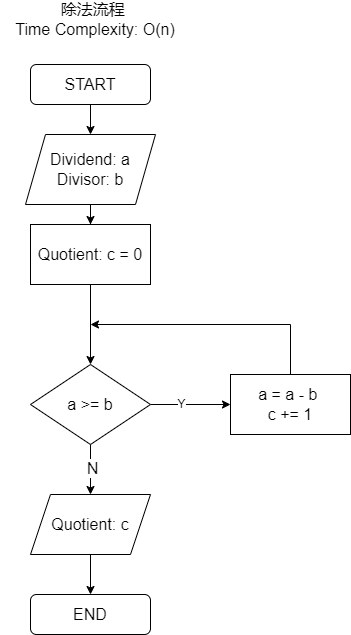

The diagram above was exported from draw.io. Its source (the exported page's mxGraphModel, read from the mxfile embedded in the PNG):
<mxGraphModel dx="1434" dy="750" grid="1" gridSize="10" guides="1" tooltips="1" connect="1" arrows="1" fold="1" page="1" pageScale="1" pageWidth="850" pageHeight="1100" math="0" shadow="0">
  <root>
    <mxCell id="0" />
    <mxCell id="1" parent="0" />
    <mxCell id="gYGUNDKqhg-arwE5HlBF-24" style="edgeStyle=orthogonalEdgeStyle;rounded=0;orthogonalLoop=1;jettySize=auto;html=1;entryX=0.5;entryY=0;entryDx=0;entryDy=0;fontSize=16;" edge="1" parent="1" source="gYGUNDKqhg-arwE5HlBF-2" target="gYGUNDKqhg-arwE5HlBF-23">
      <mxGeometry relative="1" as="geometry" />
    </mxCell>
    <mxCell id="gYGUNDKqhg-arwE5HlBF-2" value="START" style="rounded=1;whiteSpace=wrap;html=1;fontSize=16;" vertex="1" parent="1">
      <mxGeometry x="340" y="80" width="120" height="40" as="geometry" />
    </mxCell>
    <mxCell id="gYGUNDKqhg-arwE5HlBF-33" value="" style="edgeStyle=orthogonalEdgeStyle;rounded=0;orthogonalLoop=1;jettySize=auto;html=1;fontSize=16;" edge="1" parent="1" source="gYGUNDKqhg-arwE5HlBF-23" target="gYGUNDKqhg-arwE5HlBF-32">
      <mxGeometry relative="1" as="geometry" />
    </mxCell>
    <mxCell id="gYGUNDKqhg-arwE5HlBF-23" value="Dividend: a&lt;br style=&quot;border-color: var(--border-color); font-size: 16px;&quot;&gt;Divisor: b" style="shape=parallelogram;perimeter=parallelogramPerimeter;whiteSpace=wrap;html=1;fixedSize=1;fontSize=16;" vertex="1" parent="1">
      <mxGeometry x="335" y="150" width="130" height="70" as="geometry" />
    </mxCell>
    <mxCell id="gYGUNDKqhg-arwE5HlBF-31" value="除法流程&amp;nbsp;&lt;br style=&quot;font-size: 16px;&quot;&gt;Time Complexity: O(n)" style="text;html=1;strokeColor=none;fillColor=none;align=center;verticalAlign=middle;whiteSpace=wrap;rounded=0;fontSize=16;" vertex="1" parent="1">
      <mxGeometry x="310" y="20" width="190" height="30" as="geometry" />
    </mxCell>
    <mxCell id="gYGUNDKqhg-arwE5HlBF-35" value="" style="edgeStyle=orthogonalEdgeStyle;rounded=0;orthogonalLoop=1;jettySize=auto;html=1;fontSize=16;" edge="1" parent="1" source="gYGUNDKqhg-arwE5HlBF-32" target="gYGUNDKqhg-arwE5HlBF-34">
      <mxGeometry relative="1" as="geometry" />
    </mxCell>
    <mxCell id="gYGUNDKqhg-arwE5HlBF-32" value="Quotient: c = 0" style="whiteSpace=wrap;html=1;fontSize=16;" vertex="1" parent="1">
      <mxGeometry x="340" y="240" width="120" height="60" as="geometry" />
    </mxCell>
    <mxCell id="gYGUNDKqhg-arwE5HlBF-39" value="" style="edgeStyle=orthogonalEdgeStyle;rounded=0;orthogonalLoop=1;jettySize=auto;html=1;fontSize=16;" edge="1" parent="1" source="gYGUNDKqhg-arwE5HlBF-34" target="gYGUNDKqhg-arwE5HlBF-38">
      <mxGeometry relative="1" as="geometry" />
    </mxCell>
    <mxCell id="gYGUNDKqhg-arwE5HlBF-45" value="N" style="edgeLabel;html=1;align=center;verticalAlign=middle;resizable=0;points=[];fontSize=16;" vertex="1" connectable="0" parent="gYGUNDKqhg-arwE5HlBF-39">
      <mxGeometry x="-0.08" y="1" relative="1" as="geometry">
        <mxPoint as="offset" />
      </mxGeometry>
    </mxCell>
    <mxCell id="gYGUNDKqhg-arwE5HlBF-47" value="" style="edgeStyle=orthogonalEdgeStyle;rounded=0;orthogonalLoop=1;jettySize=auto;html=1;" edge="1" parent="1" source="gYGUNDKqhg-arwE5HlBF-34" target="gYGUNDKqhg-arwE5HlBF-46">
      <mxGeometry relative="1" as="geometry" />
    </mxCell>
    <mxCell id="gYGUNDKqhg-arwE5HlBF-50" value="Y" style="edgeLabel;html=1;align=center;verticalAlign=middle;resizable=0;points=[];" vertex="1" connectable="0" parent="gYGUNDKqhg-arwE5HlBF-47">
      <mxGeometry x="-0.25" y="1" relative="1" as="geometry">
        <mxPoint as="offset" />
      </mxGeometry>
    </mxCell>
    <mxCell id="gYGUNDKqhg-arwE5HlBF-34" value="a &amp;gt;= b" style="rhombus;whiteSpace=wrap;html=1;fontSize=16;" vertex="1" parent="1">
      <mxGeometry x="340" y="380" width="120" height="80" as="geometry" />
    </mxCell>
    <mxCell id="gYGUNDKqhg-arwE5HlBF-41" value="" style="edgeStyle=orthogonalEdgeStyle;rounded=0;orthogonalLoop=1;jettySize=auto;html=1;fontSize=16;" edge="1" parent="1" source="gYGUNDKqhg-arwE5HlBF-38" target="gYGUNDKqhg-arwE5HlBF-40">
      <mxGeometry relative="1" as="geometry" />
    </mxCell>
    <mxCell id="gYGUNDKqhg-arwE5HlBF-38" value="Quotient: c" style="shape=parallelogram;perimeter=parallelogramPerimeter;whiteSpace=wrap;html=1;fixedSize=1;fontSize=16;" vertex="1" parent="1">
      <mxGeometry x="340" y="510" width="120" height="60" as="geometry" />
    </mxCell>
    <mxCell id="gYGUNDKqhg-arwE5HlBF-40" value="END" style="rounded=1;whiteSpace=wrap;html=1;fontSize=16;" vertex="1" parent="1">
      <mxGeometry x="340" y="610" width="120" height="40" as="geometry" />
    </mxCell>
    <mxCell id="gYGUNDKqhg-arwE5HlBF-48" style="edgeStyle=orthogonalEdgeStyle;rounded=0;orthogonalLoop=1;jettySize=auto;html=1;exitX=0.5;exitY=0;exitDx=0;exitDy=0;" edge="1" parent="1">
      <mxGeometry relative="1" as="geometry">
        <mxPoint x="400" y="340" as="targetPoint" />
        <mxPoint x="600" y="410" as="sourcePoint" />
        <Array as="points">
          <mxPoint x="600" y="340" />
        </Array>
      </mxGeometry>
    </mxCell>
    <mxCell id="gYGUNDKqhg-arwE5HlBF-46" value="a = a - b&amp;nbsp;&lt;br&gt;c += 1" style="whiteSpace=wrap;html=1;fontSize=16;" vertex="1" parent="1">
      <mxGeometry x="540" y="390" width="120" height="60" as="geometry" />
    </mxCell>
  </root>
</mxGraphModel>